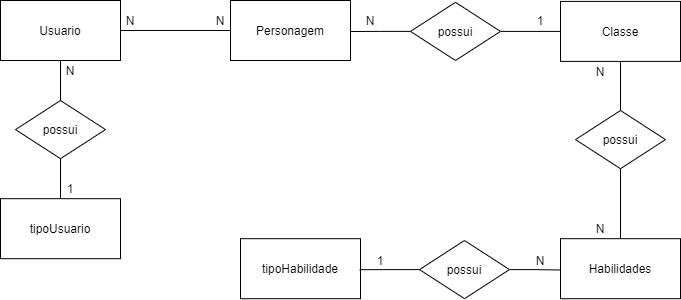

The diagram above was exported from draw.io. Its source (the exported page's mxGraphModel, read from the mxfile embedded in the PNG):
<mxGraphModel dx="1038" dy="579" grid="1" gridSize="10" guides="1" tooltips="1" connect="1" arrows="1" fold="1" page="1" pageScale="1" pageWidth="827" pageHeight="1169" math="0" shadow="0">
  <root>
    <mxCell id="0" />
    <mxCell id="1" parent="0" />
    <mxCell id="dSud-8xeiDyIc24gjGsR-1" value="Habilidades" style="rounded=0;whiteSpace=wrap;html=1;" parent="1" vertex="1">
      <mxGeometry x="680" y="278.18" width="120" height="60" as="geometry" />
    </mxCell>
    <mxCell id="dSud-8xeiDyIc24gjGsR-2" value="Personagem" style="rounded=0;whiteSpace=wrap;html=1;" parent="1" vertex="1">
      <mxGeometry x="350" y="40" width="120" height="60" as="geometry" />
    </mxCell>
    <mxCell id="dSud-8xeiDyIc24gjGsR-3" value="Classe" style="rounded=0;whiteSpace=wrap;html=1;" parent="1" vertex="1">
      <mxGeometry x="680" y="40.91" width="120" height="60" as="geometry" />
    </mxCell>
    <mxCell id="dSud-8xeiDyIc24gjGsR-8" value="N" style="text;html=1;strokeColor=none;fillColor=none;align=center;verticalAlign=middle;whiteSpace=wrap;rounded=0;" parent="1" vertex="1">
      <mxGeometry x="470" y="50" width="40" height="20" as="geometry" />
    </mxCell>
    <mxCell id="dSud-8xeiDyIc24gjGsR-10" value="1" style="text;html=1;strokeColor=none;fillColor=none;align=center;verticalAlign=middle;whiteSpace=wrap;rounded=0;" parent="1" vertex="1">
      <mxGeometry x="640" y="50" width="40" height="20" as="geometry" />
    </mxCell>
    <mxCell id="dSud-8xeiDyIc24gjGsR-12" value="N" style="text;html=1;strokeColor=none;fillColor=none;align=center;verticalAlign=middle;whiteSpace=wrap;rounded=0;" parent="1" vertex="1">
      <mxGeometry x="700" y="258.18" width="40" height="20" as="geometry" />
    </mxCell>
    <mxCell id="dSud-8xeiDyIc24gjGsR-13" value="N" style="text;html=1;strokeColor=none;fillColor=none;align=center;verticalAlign=middle;whiteSpace=wrap;rounded=0;" parent="1" vertex="1">
      <mxGeometry x="700" y="100.91" width="40" height="20" as="geometry" />
    </mxCell>
    <mxCell id="dSud-8xeiDyIc24gjGsR-15" style="edgeStyle=orthogonalEdgeStyle;rounded=0;orthogonalLoop=1;jettySize=auto;html=1;endArrow=none;endFill=0;" parent="1" source="dSud-8xeiDyIc24gjGsR-14" edge="1">
      <mxGeometry relative="1" as="geometry">
        <mxPoint x="470" y="71" as="targetPoint" />
      </mxGeometry>
    </mxCell>
    <mxCell id="dSud-8xeiDyIc24gjGsR-16" style="edgeStyle=orthogonalEdgeStyle;rounded=0;orthogonalLoop=1;jettySize=auto;html=1;entryX=0;entryY=0.5;entryDx=0;entryDy=0;endArrow=none;endFill=0;" parent="1" source="dSud-8xeiDyIc24gjGsR-14" target="dSud-8xeiDyIc24gjGsR-3" edge="1">
      <mxGeometry relative="1" as="geometry" />
    </mxCell>
    <mxCell id="dSud-8xeiDyIc24gjGsR-14" value="possui" style="rhombus;whiteSpace=wrap;html=1;" parent="1" vertex="1">
      <mxGeometry x="530" y="41.81999999999999" width="90" height="58.18" as="geometry" />
    </mxCell>
    <mxCell id="dSud-8xeiDyIc24gjGsR-19" style="edgeStyle=orthogonalEdgeStyle;rounded=0;orthogonalLoop=1;jettySize=auto;html=1;entryX=0.5;entryY=1;entryDx=0;entryDy=0;endArrow=none;endFill=0;" parent="1" source="dSud-8xeiDyIc24gjGsR-18" target="dSud-8xeiDyIc24gjGsR-3" edge="1">
      <mxGeometry relative="1" as="geometry" />
    </mxCell>
    <mxCell id="dSud-8xeiDyIc24gjGsR-20" style="edgeStyle=orthogonalEdgeStyle;rounded=0;orthogonalLoop=1;jettySize=auto;html=1;entryX=0.5;entryY=0;entryDx=0;entryDy=0;endArrow=none;endFill=0;" parent="1" source="dSud-8xeiDyIc24gjGsR-18" target="dSud-8xeiDyIc24gjGsR-1" edge="1">
      <mxGeometry relative="1" as="geometry" />
    </mxCell>
    <mxCell id="dSud-8xeiDyIc24gjGsR-18" value="possui" style="rhombus;whiteSpace=wrap;html=1;" parent="1" vertex="1">
      <mxGeometry x="695" y="150" width="90" height="58.18" as="geometry" />
    </mxCell>
    <mxCell id="dSud-8xeiDyIc24gjGsR-21" value="tipoHabilidade" style="rounded=0;whiteSpace=wrap;html=1;" parent="1" vertex="1">
      <mxGeometry x="360" y="278.18" width="120" height="60" as="geometry" />
    </mxCell>
    <mxCell id="dSud-8xeiDyIc24gjGsR-23" style="edgeStyle=orthogonalEdgeStyle;rounded=0;orthogonalLoop=1;jettySize=auto;html=1;entryX=0.993;entryY=0.517;entryDx=0;entryDy=0;endArrow=none;endFill=0;entryPerimeter=0;" parent="1" source="dSud-8xeiDyIc24gjGsR-22" target="dSud-8xeiDyIc24gjGsR-21" edge="1">
      <mxGeometry relative="1" as="geometry" />
    </mxCell>
    <mxCell id="dSud-8xeiDyIc24gjGsR-24" style="edgeStyle=orthogonalEdgeStyle;rounded=0;orthogonalLoop=1;jettySize=auto;html=1;entryX=0.004;entryY=0.522;entryDx=0;entryDy=0;endArrow=none;endFill=0;entryPerimeter=0;" parent="1" source="dSud-8xeiDyIc24gjGsR-22" target="dSud-8xeiDyIc24gjGsR-1" edge="1">
      <mxGeometry relative="1" as="geometry" />
    </mxCell>
    <mxCell id="dSud-8xeiDyIc24gjGsR-22" value="possui" style="rhombus;whiteSpace=wrap;html=1;" parent="1" vertex="1">
      <mxGeometry x="539" y="280" width="90" height="58.18" as="geometry" />
    </mxCell>
    <mxCell id="dSud-8xeiDyIc24gjGsR-26" value="1" style="text;html=1;strokeColor=none;fillColor=none;align=center;verticalAlign=middle;whiteSpace=wrap;rounded=0;" parent="1" vertex="1">
      <mxGeometry x="480" y="290" width="40" height="20" as="geometry" />
    </mxCell>
    <mxCell id="dSud-8xeiDyIc24gjGsR-27" value="N" style="text;html=1;strokeColor=none;fillColor=none;align=center;verticalAlign=middle;whiteSpace=wrap;rounded=0;" parent="1" vertex="1">
      <mxGeometry x="640" y="290" width="40" height="20" as="geometry" />
    </mxCell>
    <mxCell id="dzXvgJCkWj2WG-U7BKWN-2" style="edgeStyle=orthogonalEdgeStyle;rounded=0;orthogonalLoop=1;jettySize=auto;html=1;entryX=0;entryY=0.5;entryDx=0;entryDy=0;endArrow=none;endFill=0;" edge="1" parent="1" source="dzXvgJCkWj2WG-U7BKWN-1" target="dSud-8xeiDyIc24gjGsR-2">
      <mxGeometry relative="1" as="geometry" />
    </mxCell>
    <mxCell id="dzXvgJCkWj2WG-U7BKWN-4" style="edgeStyle=orthogonalEdgeStyle;rounded=0;orthogonalLoop=1;jettySize=auto;html=1;entryX=0.5;entryY=0;entryDx=0;entryDy=0;endArrow=none;endFill=0;" edge="1" parent="1" source="dzXvgJCkWj2WG-U7BKWN-1" target="dzXvgJCkWj2WG-U7BKWN-3">
      <mxGeometry relative="1" as="geometry" />
    </mxCell>
    <mxCell id="dzXvgJCkWj2WG-U7BKWN-1" value="Usuario" style="rounded=0;whiteSpace=wrap;html=1;" vertex="1" parent="1">
      <mxGeometry x="120" y="40" width="120" height="60" as="geometry" />
    </mxCell>
    <mxCell id="dzXvgJCkWj2WG-U7BKWN-3" value="tipoUsuario" style="rounded=0;whiteSpace=wrap;html=1;" vertex="1" parent="1">
      <mxGeometry x="120" y="238.18" width="120" height="60" as="geometry" />
    </mxCell>
    <mxCell id="dzXvgJCkWj2WG-U7BKWN-5" value="possui" style="rhombus;whiteSpace=wrap;html=1;" vertex="1" parent="1">
      <mxGeometry x="135" y="140" width="90" height="58.18" as="geometry" />
    </mxCell>
    <mxCell id="dzXvgJCkWj2WG-U7BKWN-6" value="N" style="text;html=1;strokeColor=none;fillColor=none;align=center;verticalAlign=middle;whiteSpace=wrap;rounded=0;" vertex="1" parent="1">
      <mxGeometry x="320" y="50" width="40" height="20" as="geometry" />
    </mxCell>
    <mxCell id="dzXvgJCkWj2WG-U7BKWN-7" value="N" style="text;html=1;strokeColor=none;fillColor=none;align=center;verticalAlign=middle;whiteSpace=wrap;rounded=0;" vertex="1" parent="1">
      <mxGeometry x="170" y="100" width="40" height="20" as="geometry" />
    </mxCell>
    <mxCell id="dzXvgJCkWj2WG-U7BKWN-8" value="1" style="text;html=1;strokeColor=none;fillColor=none;align=center;verticalAlign=middle;whiteSpace=wrap;rounded=0;" vertex="1" parent="1">
      <mxGeometry x="170" y="218.18" width="40" height="20" as="geometry" />
    </mxCell>
    <mxCell id="dzXvgJCkWj2WG-U7BKWN-9" value="N" style="text;html=1;strokeColor=none;fillColor=none;align=center;verticalAlign=middle;whiteSpace=wrap;rounded=0;" vertex="1" parent="1">
      <mxGeometry x="230" y="50" width="40" height="20" as="geometry" />
    </mxCell>
  </root>
</mxGraphModel>